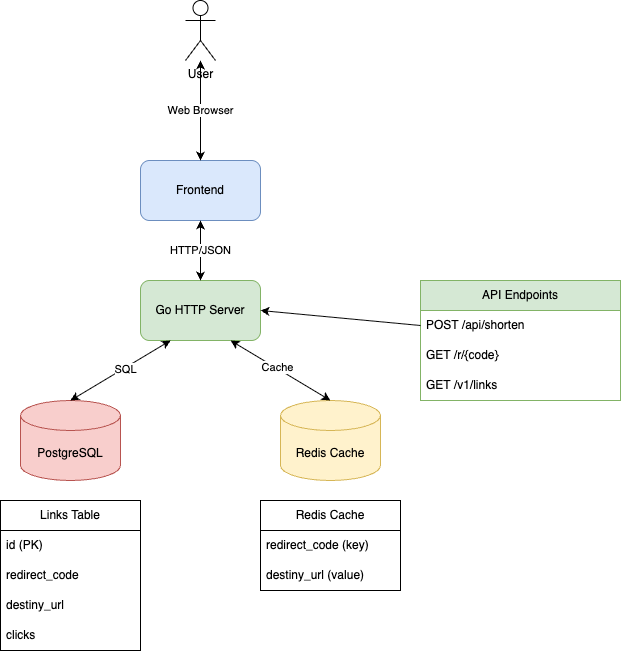

The diagram above was exported from draw.io. Its source (the exported page's mxGraphModel, read from the mxfile embedded in the PNG):
<mxGraphModel dx="1234" dy="1828" grid="0" gridSize="10" guides="1" tooltips="1" connect="1" arrows="1" fold="1" page="1" pageScale="1" pageWidth="850" pageHeight="1100" background="#ffffff" math="0" shadow="0">
  <root>
    <mxCell id="0" />
    <mxCell id="1" parent="0" />
    <mxCell id="2" value="Frontend" style="rounded=1;whiteSpace=wrap;html=1;fillColor=#dae8fc;strokeColor=#6c8ebf;" parent="1" vertex="1">
      <mxGeometry x="320" y="120" width="120" height="60" as="geometry" />
    </mxCell>
    <mxCell id="3" value="Go HTTP Server" style="rounded=1;whiteSpace=wrap;html=1;fillColor=#d5e8d4;strokeColor=#82b366;" parent="1" vertex="1">
      <mxGeometry x="320" y="240" width="120" height="60" as="geometry" />
    </mxCell>
    <mxCell id="4" value="PostgreSQL" style="shape=cylinder3;whiteSpace=wrap;html=1;boundedLbl=1;backgroundOutline=1;size=15;fillColor=#f8cecc;strokeColor=#b85450;" parent="1" vertex="1">
      <mxGeometry x="200" y="360" width="100" height="80" as="geometry" />
    </mxCell>
    <mxCell id="5" value="Redis Cache" style="shape=cylinder3;whiteSpace=wrap;html=1;boundedLbl=1;backgroundOutline=1;size=15;fillColor=#fff2cc;strokeColor=#d6b656;" parent="1" vertex="1">
      <mxGeometry x="460" y="360" width="100" height="80" as="geometry" />
    </mxCell>
    <mxCell id="6" value="" style="endArrow=classic;startArrow=classic;html=1;rounded=0;exitX=0.5;exitY=0;exitDx=0;exitDy=0;entryX=0.5;entryY=1;entryDx=0;entryDy=0;" parent="1" source="3" target="2" edge="1">
      <mxGeometry width="50" height="50" relative="1" as="geometry">
        <mxPoint x="400" y="410" as="sourcePoint" />
        <mxPoint x="450" y="360" as="targetPoint" />
      </mxGeometry>
    </mxCell>
    <mxCell id="7" value="HTTP/JSON" style="edgeLabel;html=1;align=center;verticalAlign=middle;resizable=0;points=[];" parent="6" vertex="1" connectable="0">
      <mxGeometry x="0.025" y="1" relative="1" as="geometry">
        <mxPoint as="offset" />
      </mxGeometry>
    </mxCell>
    <mxCell id="8" value="" style="endArrow=classic;startArrow=classic;html=1;rounded=0;exitX=0.5;exitY=0;exitDx=0;exitDy=0;entryX=0.25;entryY=1;entryDx=0;entryDy=0;" parent="1" source="4" target="3" edge="1">
      <mxGeometry width="50" height="50" relative="1" as="geometry">
        <mxPoint x="400" y="410" as="sourcePoint" />
        <mxPoint x="450" y="360" as="targetPoint" />
      </mxGeometry>
    </mxCell>
    <mxCell id="9" value="SQL" style="edgeLabel;html=1;align=center;verticalAlign=middle;resizable=0;points=[];" parent="8" vertex="1" connectable="0">
      <mxGeometry x="0.0786" y="-1" relative="1" as="geometry">
        <mxPoint as="offset" />
      </mxGeometry>
    </mxCell>
    <mxCell id="10" value="" style="endArrow=classic;startArrow=classic;html=1;rounded=0;exitX=0.5;exitY=0;exitDx=0;exitDy=0;entryX=0.75;entryY=1;entryDx=0;entryDy=0;" parent="1" source="5" target="3" edge="1">
      <mxGeometry width="50" height="50" relative="1" as="geometry">
        <mxPoint x="400" y="410" as="sourcePoint" />
        <mxPoint x="450" y="360" as="targetPoint" />
      </mxGeometry>
    </mxCell>
    <mxCell id="11" value="Cache" style="edgeLabel;html=1;align=center;verticalAlign=middle;resizable=0;points=[];" parent="10" vertex="1" connectable="0">
      <mxGeometry x="0.0786" y="-1" relative="1" as="geometry">
        <mxPoint as="offset" />
      </mxGeometry>
    </mxCell>
    <mxCell id="12" value="User" style="shape=umlActor;verticalLabelPosition=bottom;verticalAlign=top;html=1;outlineConnect=0;" parent="1" vertex="1">
      <mxGeometry x="365" y="-40" width="30" height="60" as="geometry" />
    </mxCell>
    <mxCell id="13" value="" style="endArrow=classic;startArrow=classic;html=1;rounded=0;exitX=0.5;exitY=0;exitDx=0;exitDy=0;" parent="1" source="2" target="12" edge="1">
      <mxGeometry width="50" height="50" relative="1" as="geometry">
        <mxPoint x="400" y="410" as="sourcePoint" />
        <mxPoint x="450" y="360" as="targetPoint" />
      </mxGeometry>
    </mxCell>
    <mxCell id="14" value="Web Browser" style="edgeLabel;html=1;align=center;verticalAlign=middle;resizable=0;points=[];" parent="13" vertex="1" connectable="0">
      <mxGeometry x="0.025" y="1" relative="1" as="geometry">
        <mxPoint as="offset" />
      </mxGeometry>
    </mxCell>
    <mxCell id="15" value="Links Table" style="swimlane;fontStyle=0;childLayout=stackLayout;horizontal=1;startSize=30;horizontalStack=0;resizeParent=1;resizeParentMax=0;resizeLast=0;collapsible=1;marginBottom=0;whiteSpace=wrap;html=1;" parent="1" vertex="1">
      <mxGeometry x="180" y="460" width="140" height="150" as="geometry" />
    </mxCell>
    <mxCell id="16" value="id (PK)" style="text;strokeColor=none;fillColor=none;align=left;verticalAlign=middle;spacingLeft=4;spacingRight=4;overflow=hidden;points=[[0,0.5],[1,0.5]];portConstraint=eastwest;rotatable=0;whiteSpace=wrap;html=1;" parent="15" vertex="1">
      <mxGeometry y="30" width="140" height="30" as="geometry" />
    </mxCell>
    <mxCell id="17" value="redirect_code" style="text;strokeColor=none;fillColor=none;align=left;verticalAlign=middle;spacingLeft=4;spacingRight=4;overflow=hidden;points=[[0,0.5],[1,0.5]];portConstraint=eastwest;rotatable=0;whiteSpace=wrap;html=1;" parent="15" vertex="1">
      <mxGeometry y="60" width="140" height="30" as="geometry" />
    </mxCell>
    <mxCell id="18" value="destiny_url" style="text;strokeColor=none;fillColor=none;align=left;verticalAlign=middle;spacingLeft=4;spacingRight=4;overflow=hidden;points=[[0,0.5],[1,0.5]];portConstraint=eastwest;rotatable=0;whiteSpace=wrap;html=1;" parent="15" vertex="1">
      <mxGeometry y="90" width="140" height="30" as="geometry" />
    </mxCell>
    <mxCell id="19" value="clicks" style="text;strokeColor=none;fillColor=none;align=left;verticalAlign=middle;spacingLeft=4;spacingRight=4;overflow=hidden;points=[[0,0.5],[1,0.5]];portConstraint=eastwest;rotatable=0;whiteSpace=wrap;html=1;" parent="15" vertex="1">
      <mxGeometry y="120" width="140" height="30" as="geometry" />
    </mxCell>
    <mxCell id="20" value="Redis Cache" style="swimlane;fontStyle=0;childLayout=stackLayout;horizontal=1;startSize=30;horizontalStack=0;resizeParent=1;resizeParentMax=0;resizeLast=0;collapsible=1;marginBottom=0;whiteSpace=wrap;html=1;" parent="1" vertex="1">
      <mxGeometry x="440" y="460" width="140" height="90" as="geometry" />
    </mxCell>
    <mxCell id="21" value="redirect_code (key)" style="text;strokeColor=none;fillColor=none;align=left;verticalAlign=middle;spacingLeft=4;spacingRight=4;overflow=hidden;points=[[0,0.5],[1,0.5]];portConstraint=eastwest;rotatable=0;whiteSpace=wrap;html=1;" parent="20" vertex="1">
      <mxGeometry y="30" width="140" height="30" as="geometry" />
    </mxCell>
    <mxCell id="22" value="destiny_url (value)" style="text;strokeColor=none;fillColor=none;align=left;verticalAlign=middle;spacingLeft=4;spacingRight=4;overflow=hidden;points=[[0,0.5],[1,0.5]];portConstraint=eastwest;rotatable=0;whiteSpace=wrap;html=1;" parent="20" vertex="1">
      <mxGeometry y="60" width="140" height="30" as="geometry" />
    </mxCell>
    <mxCell id="23" value="API Endpoints" style="swimlane;fontStyle=0;childLayout=stackLayout;horizontal=1;startSize=30;horizontalStack=0;resizeParent=1;resizeParentMax=0;resizeLast=0;collapsible=1;marginBottom=0;whiteSpace=wrap;html=1;fillColor=#d5e8d4;strokeColor=#82b366;" parent="1" vertex="1">
      <mxGeometry x="600" y="240" width="200" height="120" as="geometry" />
    </mxCell>
    <mxCell id="24" value="POST /api/shorten" style="text;strokeColor=none;fillColor=none;align=left;verticalAlign=middle;spacingLeft=4;spacingRight=4;overflow=hidden;points=[[0,0.5],[1,0.5]];portConstraint=eastwest;rotatable=0;whiteSpace=wrap;html=1;" parent="23" vertex="1">
      <mxGeometry y="30" width="200" height="30" as="geometry" />
    </mxCell>
    <mxCell id="25" value="GET /r/{code}" style="text;strokeColor=none;fillColor=none;align=left;verticalAlign=middle;spacingLeft=4;spacingRight=4;overflow=hidden;points=[[0,0.5],[1,0.5]];portConstraint=eastwest;rotatable=0;whiteSpace=wrap;html=1;" parent="23" vertex="1">
      <mxGeometry y="60" width="200" height="30" as="geometry" />
    </mxCell>
    <mxCell id="26" value="GET /v1/links" style="text;strokeColor=none;fillColor=none;align=left;verticalAlign=middle;spacingLeft=4;spacingRight=4;overflow=hidden;points=[[0,0.5],[1,0.5]];portConstraint=eastwest;rotatable=0;whiteSpace=wrap;html=1;" parent="23" vertex="1">
      <mxGeometry y="90" width="200" height="30" as="geometry" />
    </mxCell>
    <mxCell id="27" value="" style="endArrow=classic;html=1;rounded=0;exitX=0;exitY=0.5;exitDx=0;exitDy=0;entryX=1;entryY=0.5;entryDx=0;entryDy=0;" parent="1" source="24" target="3" edge="1">
      <mxGeometry width="50" height="50" relative="1" as="geometry">
        <mxPoint x="400" y="410" as="sourcePoint" />
        <mxPoint x="450" y="360" as="targetPoint" />
      </mxGeometry>
    </mxCell>
  </root>
</mxGraphModel>